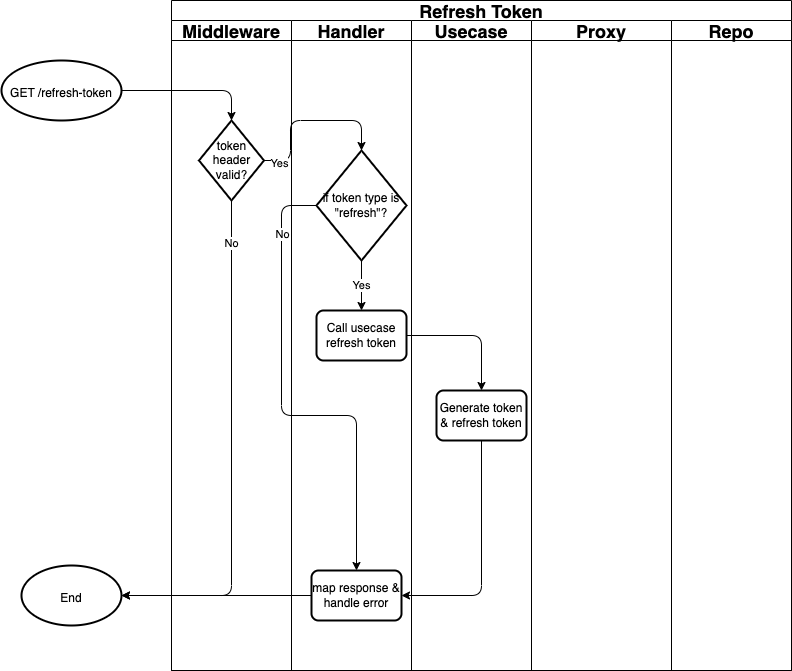

The diagram above was exported from draw.io. Its source (the exported page's mxGraphModel, read from the mxfile embedded in the PNG):
<mxGraphModel dx="2883" dy="808" grid="1" gridSize="10" guides="1" tooltips="1" connect="1" arrows="1" fold="1" page="1" pageScale="1" pageWidth="850" pageHeight="1100" math="0" shadow="0">
  <root>
    <mxCell id="0" />
    <mxCell id="1" parent="0" />
    <mxCell id="2" value="Refresh Token" style="swimlane;childLayout=stackLayout;resizeParent=1;resizeParentMax=0;startSize=20;fontSize=18;strokeColor=default;" vertex="1" parent="1">
      <mxGeometry x="-770" y="740" width="620" height="670" as="geometry" />
    </mxCell>
    <mxCell id="3" value="Middleware" style="swimlane;startSize=20;fontSize=18;strokeColor=default;" vertex="1" parent="2">
      <mxGeometry y="20" width="120" height="650" as="geometry" />
    </mxCell>
    <mxCell id="4" value="token header valid?" style="strokeWidth=2;html=1;shape=mxgraph.flowchart.decision;whiteSpace=wrap;fontSize=12;" vertex="1" parent="3">
      <mxGeometry x="27.5" y="100" width="65" height="80" as="geometry" />
    </mxCell>
    <mxCell id="5" value="Handler" style="swimlane;startSize=20;fontSize=18;strokeColor=default;" vertex="1" parent="2">
      <mxGeometry x="120" y="20" width="120" height="650" as="geometry" />
    </mxCell>
    <mxCell id="6" value="Call usecase refresh token" style="rounded=1;whiteSpace=wrap;html=1;absoluteArcSize=1;arcSize=14;strokeWidth=2;fontSize=12;" vertex="1" parent="5">
      <mxGeometry x="25" y="290" width="90" height="50" as="geometry" />
    </mxCell>
    <mxCell id="7" value="map response &amp;amp; handle error" style="rounded=1;whiteSpace=wrap;html=1;absoluteArcSize=1;arcSize=14;strokeWidth=2;fontSize=12;" vertex="1" parent="5">
      <mxGeometry x="20" y="550" width="90" height="50" as="geometry" />
    </mxCell>
    <mxCell id="8" style="edgeStyle=orthogonalEdgeStyle;html=1;exitX=0;exitY=0.5;exitDx=0;exitDy=0;exitPerimeter=0;entryX=0.5;entryY=0;entryDx=0;entryDy=0;" edge="1" parent="5" source="11" target="7">
      <mxGeometry relative="1" as="geometry">
        <Array as="points">
          <mxPoint x="-10" y="185" />
          <mxPoint x="-10" y="395" />
          <mxPoint x="65" y="395" />
        </Array>
      </mxGeometry>
    </mxCell>
    <mxCell id="9" value="No" style="edgeLabel;html=1;align=center;verticalAlign=middle;resizable=0;points=[];" vertex="1" connectable="0" parent="8">
      <mxGeometry x="-0.7311" relative="1" as="geometry">
        <mxPoint as="offset" />
      </mxGeometry>
    </mxCell>
    <mxCell id="10" value="Yes" style="edgeStyle=orthogonalEdgeStyle;html=1;exitX=0.5;exitY=1;exitDx=0;exitDy=0;exitPerimeter=0;entryX=0.5;entryY=0;entryDx=0;entryDy=0;" edge="1" parent="5" source="11" target="6">
      <mxGeometry relative="1" as="geometry" />
    </mxCell>
    <mxCell id="11" value="if token type is &quot;refresh&quot;?" style="strokeWidth=2;html=1;shape=mxgraph.flowchart.decision;whiteSpace=wrap;fontSize=12;" vertex="1" parent="5">
      <mxGeometry x="25" y="130" width="90" height="110" as="geometry" />
    </mxCell>
    <mxCell id="12" value="Usecase" style="swimlane;startSize=20;fontSize=18;strokeColor=default;" vertex="1" parent="2">
      <mxGeometry x="240" y="20" width="120" height="650" as="geometry">
        <mxRectangle x="240" y="20" width="40" height="460" as="alternateBounds" />
      </mxGeometry>
    </mxCell>
    <mxCell id="13" value="Generate token &amp;amp; refresh token" style="rounded=1;whiteSpace=wrap;html=1;absoluteArcSize=1;arcSize=14;strokeWidth=2;fontSize=12;" vertex="1" parent="12">
      <mxGeometry x="25" y="370" width="90" height="50" as="geometry" />
    </mxCell>
    <mxCell id="14" value="Proxy" style="swimlane;startSize=20;fontSize=18;strokeColor=default;" vertex="1" parent="2">
      <mxGeometry x="360" y="20" width="140" height="650" as="geometry">
        <mxRectangle x="280" y="20" width="40" height="460" as="alternateBounds" />
      </mxGeometry>
    </mxCell>
    <mxCell id="15" value="Repo" style="swimlane;startSize=20;fontSize=18;strokeColor=default;" vertex="1" parent="2">
      <mxGeometry x="500" y="20" width="120" height="650" as="geometry">
        <mxRectangle x="280" y="20" width="40" height="460" as="alternateBounds" />
      </mxGeometry>
    </mxCell>
    <mxCell id="16" style="edgeStyle=orthogonalEdgeStyle;html=1;exitX=0.5;exitY=1;exitDx=0;exitDy=0;entryX=1;entryY=0.5;entryDx=0;entryDy=0;fontSize=12;" edge="1" parent="2" source="13" target="7">
      <mxGeometry relative="1" as="geometry" />
    </mxCell>
    <mxCell id="17" style="edgeStyle=orthogonalEdgeStyle;html=1;exitX=1;exitY=0.5;exitDx=0;exitDy=0;entryX=0.5;entryY=0;entryDx=0;entryDy=0;fontSize=12;" edge="1" parent="2" source="6" target="13">
      <mxGeometry relative="1" as="geometry">
        <mxPoint x="255" y="175" as="targetPoint" />
      </mxGeometry>
    </mxCell>
    <mxCell id="18" style="edgeStyle=orthogonalEdgeStyle;html=1;exitX=1;exitY=0.5;exitDx=0;exitDy=0;exitPerimeter=0;entryX=0.5;entryY=0;entryDx=0;entryDy=0;entryPerimeter=0;" edge="1" parent="2" source="4" target="11">
      <mxGeometry relative="1" as="geometry">
        <Array as="points">
          <mxPoint x="119" y="160" />
          <mxPoint x="119" y="120" />
          <mxPoint x="190" y="120" />
        </Array>
      </mxGeometry>
    </mxCell>
    <mxCell id="19" value="Yes" style="edgeLabel;html=1;align=center;verticalAlign=middle;resizable=0;points=[];" vertex="1" connectable="0" parent="18">
      <mxGeometry x="-0.8138" y="-2" relative="1" as="geometry">
        <mxPoint as="offset" />
      </mxGeometry>
    </mxCell>
    <mxCell id="20" style="edgeStyle=orthogonalEdgeStyle;html=1;exitX=1;exitY=0.5;exitDx=0;exitDy=0;exitPerimeter=0;entryX=0.5;entryY=0;entryDx=0;entryDy=0;entryPerimeter=0;" edge="1" source="21" target="4" parent="1">
      <mxGeometry relative="1" as="geometry" />
    </mxCell>
    <mxCell id="21" value="&lt;font style=&quot;font-size: 12px&quot;&gt;GET /refresh-token&lt;/font&gt;" style="strokeWidth=2;html=1;shape=mxgraph.flowchart.start_1;whiteSpace=wrap;fontSize=18;" vertex="1" parent="1">
      <mxGeometry x="-940" y="800" width="120" height="60" as="geometry" />
    </mxCell>
    <mxCell id="22" value="&lt;font style=&quot;font-size: 12px&quot;&gt;End&lt;/font&gt;" style="strokeWidth=2;html=1;shape=mxgraph.flowchart.start_1;whiteSpace=wrap;fontSize=18;" vertex="1" parent="1">
      <mxGeometry x="-920" y="1305" width="100" height="60" as="geometry" />
    </mxCell>
    <mxCell id="23" style="edgeStyle=orthogonalEdgeStyle;html=1;exitX=0;exitY=0.5;exitDx=0;exitDy=0;entryX=1;entryY=0.5;entryDx=0;entryDy=0;entryPerimeter=0;fontSize=12;" edge="1" source="7" target="22" parent="1">
      <mxGeometry relative="1" as="geometry" />
    </mxCell>
    <mxCell id="24" style="edgeStyle=orthogonalEdgeStyle;html=1;exitX=0.5;exitY=1;exitDx=0;exitDy=0;exitPerimeter=0;entryX=1;entryY=0.5;entryDx=0;entryDy=0;entryPerimeter=0;" edge="1" source="4" target="22" parent="1">
      <mxGeometry relative="1" as="geometry" />
    </mxCell>
    <mxCell id="25" value="No" style="edgeLabel;html=1;align=center;verticalAlign=middle;resizable=0;points=[];" vertex="1" connectable="0" parent="24">
      <mxGeometry x="-0.8318" y="-1" relative="1" as="geometry">
        <mxPoint as="offset" />
      </mxGeometry>
    </mxCell>
  </root>
</mxGraphModel>